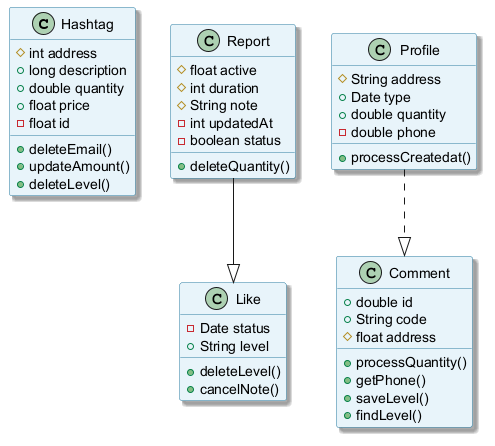

The diagram above was rendered by PlantUML. Its source (embedded in the PNG):
@startuml
skinparam backgroundColor #FFFFFF
skinparam classBackgroundColor #E8F4FA
skinparam classBorderColor #2C7DA0
skinparam shadowing true
class Hashtag {
  #int address
  +long description
  +double quantity
  +float price
  -float id
  +deleteEmail()
  +updateAmount()
  +deleteLevel()
}
class Like {
  -Date status
  +String level
  +deleteLevel()
  +cancelNote()
}
class Report {
  #float active
  #int duration
  #String note
  -int updatedAt
  -boolean status
  +deleteQuantity()
}
class Comment {
  +double id
  +String code
  #float address
  +processQuantity()
  +getPhone()
  +saveLevel()
  +findLevel()
}
class Profile {
  #String address
  +Date type
  +double quantity
  -double phone
  +processCreatedat()
}
Report --|> Like
Profile ..|> Comment
@enduml